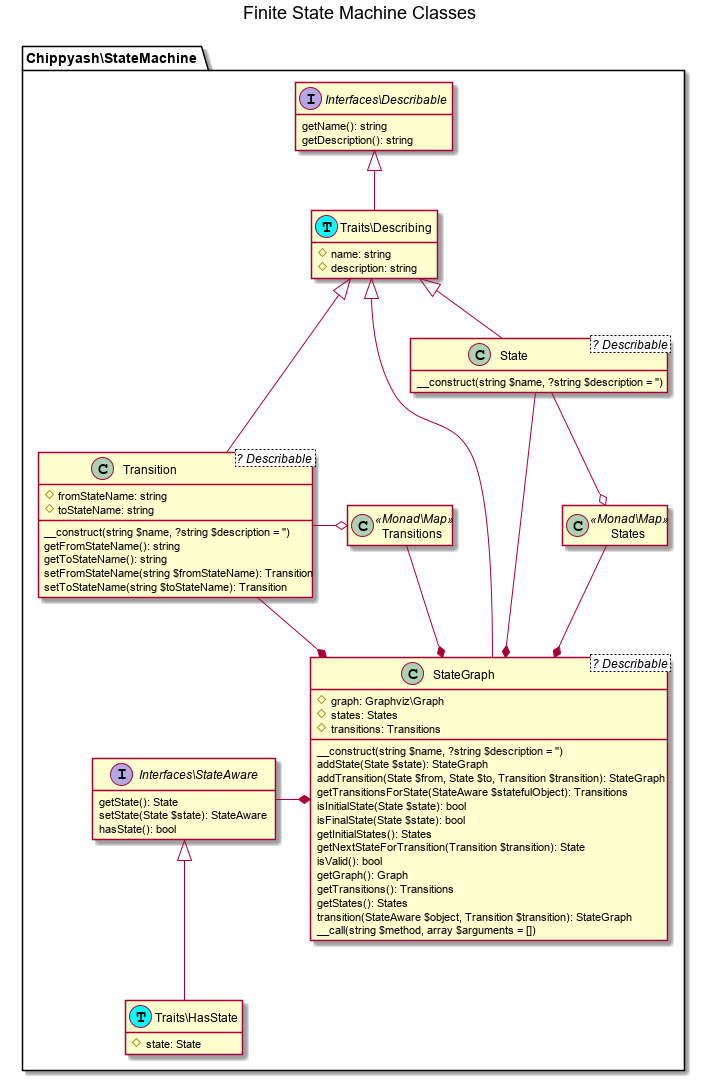

The diagram above was rendered by PlantUML. Its source (embedded in the PNG):
@startuml
hide empty members
title Finite State Machine Classes
namespace Chippyash\StateMachine {
    interface "Interfaces\Describable" as Describable {
        getName(): string
        getDescription(): string
    }

    interface "Interfaces\StateAware" as StateAware {
        getState(): State
        setState(State $state): StateAware
        hasState(): bool
    }

	class "Traits\HasState" as HasState << (T, cyan) >> {
		#state: State
	}
	StateAware <|-- HasState

    class "Traits\Describing" as Describing << (T, cyan)>>  {
        #name: string
        #description: string
    }
    Describable <|-- Describing

    class State <? Describable>{
        __construct(string $name, ?string $description = '')
    }

    class StateGraph <? Describable>{
        #graph: Graphviz\Graph
        #states: States
        #transitions: Transitions
        __construct(string $name, ?string $description = '')
        addState(State $state): StateGraph
        addTransition(State $from, State $to, Transition $transition): StateGraph
        getTransitionsForState(StateAware $statefulObject): Transitions
        isInitialState(State $state): bool
        isFinalState(State $state): bool
        getInitialStates(): States
        getNextStateForTransition(Transition $transition): State
        isValid(): bool
        getGraph(): Graph
        getTransitions(): Transitions
        getStates(): States
        transition(StateAware $object, Transition $transition): StateGraph
        __call(string $method, array $arguments = [])
    }

    class States <<Monad\Map>> {

    }
    State --o States

    class Transition <? Describable>{
    	#fromStateName: string
    	#toStateName: string
        __construct(string $name, ?string $description = '')
        getFromStateName(): string
        getToStateName(): string
        setFromStateName(string $fromStateName): Transition
        setToStateName(string $toStateName): Transition
    }
    Transition -o Transitions

    Describing <|-- State
    Describing <|-- Transition
    Describing <|-- StateGraph

    class Transitions <<Monad\Map>> {

    }

	StateAware -* StateGraph
    Transition --* StateGraph
    Transitions --* StateGraph
    State --* StateGraph
    States --* StateGraph

}
@enduml